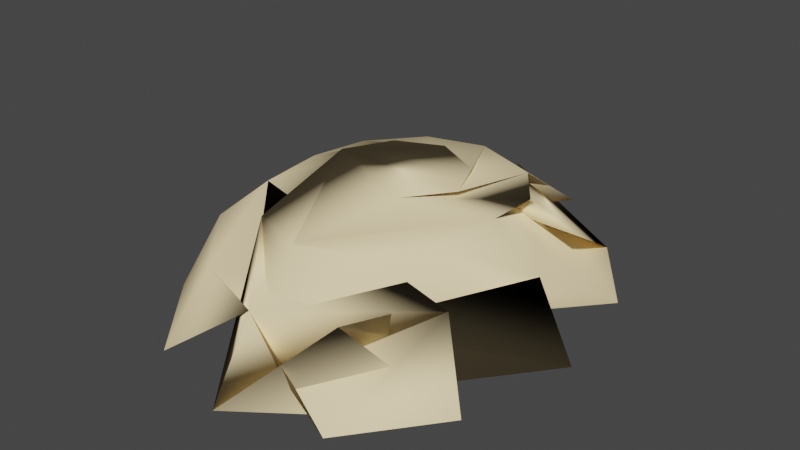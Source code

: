# Source: WonkyNormals.blend  (saved by Blender 2.92.15; exported with 4.5.12 LTS)
import bpy
from mathutils import Matrix  # noqa: F401  (used for matrix-valued properties, if any)

bpy.ops.wm.read_factory_settings(use_empty=True)
scene = bpy.context.scene
scene.name = 'Scene'

# ---- collections
col_collection = bpy.data.collections.new('Collection'); scene.collection.children.link(col_collection)

# ---- materials (node trees are filled in below, after node groups)
mat_material_001 = bpy.data.materials.new('Material.001')
mat_material_001.use_transparent_shadow = False
mat_material_001.diffuse_color = (1.0, 0.8096, 0.4719, 1.0)

# ---- material node trees

# ---- world
world_world = bpy.data.worlds.new('World'); scene.world = world_world
world_world.use_nodes = True; world_world.node_tree.nodes.clear()
_N = world_world.node_tree.nodes; _L = world_world.node_tree.links
n0 = _N.new('ShaderNodeOutputWorld'); n0.name = 'World Output'; n0.location = (300, 300)
n1 = _N.new('ShaderNodeBackground'); n1.name = 'Background'; n1.location = (10, 300)
n1.inputs[0].default_value = (0.05088, 0.05088, 0.05088, 1.0)
_L.new(n1.outputs[0], n0.inputs[0])
n0.is_active_output = True
world_world.color = (0.05088, 0.05088, 0.05088)
world_world.use_sun_shadow = False
world_world.sun_shadow_jitter_overblur = 0.0

# ---- meshes
me_mhelmetlight_0_005 = bpy.data.meshes.new('MHelmetLight:0.005')
me_mhelmetlight_0_005.from_pydata([(3.418, -6.441, 8.956), (5.863, -3.544, 9.062), (3.744, 7.834, 8.987), (6.004, 4.665, 9.038), (-3.428, 7.892, 9.054), (0.1288, 9.241, 8.913), (-6.602, 0.5836, 9.069), (-5.758, 4.706, 9.062), (-5.637, -3.556, 9.077), (-3.182, -6.441, 8.956), (0.1222, -7.443, 8.874), (4.727, -2.728, 11.69), (2.746, -5.022, 11.51), (6.816, 0.5785, 9.05), (5.555, 0.5295, 11.66), (4.969, 3.745, 11.46), (0.174, 7.303, 11.41), (3.102, 6.305, 11.23), (-4.543, 3.864, 11.53), (-2.611, 6.37, 11.33), (-5.297, 0.5923, 11.69), (-4.496, -2.726, 11.7), (-2.5, -5.026, 11.51), (0.1244, -5.844, 11.39), (0.1244, -5.844, 11.39), (0.1222, -7.443, 8.874), (2.018, -3.429, 12.81), (3.479, -1.793, 12.92), (3.834, 0.6143, 12.95), (3.676, 2.754, 12.74), (2.373, 4.53, 12.64), (0.2058, 5.127, 12.8), (-1.865, 4.616, 12.76), (-3.291, 2.862, 12.78), (-3.537, 0.6971, 12.89), (-3.209, -1.751, 12.94), (-1.764, -3.432, 12.81), (0.1279, -4.037, 12.76), (0.1279, -4.037, 12.76), (1.598, -1.142, 13.59), (2.559, 0.5111, 13.48), (1.843, 2.161, 13.44), (0.1638, 2.954, 13.51), (-1.396, 2.251, 13.51), (-2.18, 0.5816, 13.54)], [], [(1, 10, 11), (11, 0, 1), (10, 1, 12), (12, 13, 10), (12, 3, 14), (14, 13, 12), (2, 5, 15), (15, 16, 2), (7, 17, 18), (18, 4, 7), (6, 19, 17), (17, 7, 6), (6, 8, 20), (20, 19, 6), (8, 9, 21), (21, 20, 8), (9, 23, 22), (22, 21, 9), (22, 23, 0), (0, 11, 22), (24, 11, 10), (10, 25, 24), (13, 26, 25), (25, 10, 13), (13, 14, 27), (27, 26, 13), (14, 16, 28), (28, 27, 14), (29, 28, 16), (16, 15, 29), (29, 15, 18), (18, 30, 29), (17, 31, 30), (30, 18, 17), (31, 17, 19), (19, 32, 31), (33, 32, 19), (19, 20, 33), (20, 21, 34), (34, 33, 20), (21, 22, 35), (35, 34, 21), (35, 22, 11), (11, 24, 35), (25, 36, 24), (25, 26, 37), (37, 36, 25), (26, 27, 38), (38, 37, 26), (27, 28, 38), (39, 38, 28), (28, 29, 39), (30, 40, 39), (39, 29, 30), (30, 31, 40), (41, 40, 31), (31, 32, 41), (33, 42, 41), (41, 32, 33), (33, 34, 42), (34, 35, 43), (43, 42, 34), (43, 35, 24), (24, 36, 43), (36, 37, 44), (37, 38, 44), (38, 39, 44), (44, 39, 40), (40, 41, 44), (41, 42, 44), (42, 43, 44), (43, 36, 44), (3, 2, 16), (16, 14, 3), (4, 18, 15), (15, 5, 4)])
me_mhelmetlight_0_005.polygons.foreach_set('use_smooth', [True] * 76)
_uv = me_mhelmetlight_0_005.uv_layers.new(name='UVMap')
_uv.uv.foreach_set('vector', [0.4602, 0.7559, 0.5205, 0.7454, 0.5347, 0.8047, 0.5347, 0.8047, 0.4746, 0.8339, 0.4602, 0.7559, 0.5205, 0.7454, 0.4602, 0.7559, 0.4641, 0.6682, 0.4641, 0.6682, 0.521, 0.6819, 0.5205, 0.7454, 0.4641, 0.6682, 0.4971, 0.5845, 0.54, 0.624, 0.54, 0.624, 0.521, 0.6819, 0.4641, 0.6682, 0.5596, 0.5254, 0.6396, 0.5056, 0.6353, 0.5686, 0.6353, 0.5686, 0.5796, 0.5796, 0.5596, 0.5254, 0.7695, 0.5959, 0.7217, 0.6294, 0.686, 0.5847, 0.686, 0.5847, 0.7139, 0.5342, 0.7695, 0.5959, 0.7944, 0.6792, 0.7378, 0.688, 0.7217, 0.6294, 0.7217, 0.6294, 0.7695, 0.5959, 0.7944, 0.6792, 0.7944, 0.6792, 0.7925, 0.7638, 0.7354, 0.7502, 0.7354, 0.7502, 0.7378, 0.688, 0.7944, 0.6792, 0.7925, 0.7638, 0.7739, 0.839, 0.7178, 0.8074, 0.7178, 0.8074, 0.7354, 0.7502, 0.7925, 0.7638, 0.7739, 0.839, 0.7378, 0.9082, 0.6812, 0.8572, 0.6812, 0.8572, 0.7178, 0.8074, 0.7739, 0.839, 0.5698, 0.8584, 0.5073, 0.9074, 0.4746, 0.8339, 0.4746, 0.8339, 0.5347, 0.8047, 0.5698, 0.8584, 0.5737, 0.7762, 0.5347, 0.8047, 0.5205, 0.7454, 0.5205, 0.7454, 0.5576, 0.7344, 0.5737, 0.7762, 0.521, 0.6819, 0.5605, 0.6887, 0.5576, 0.7344, 0.5576, 0.7344, 0.5205, 0.7454, 0.521, 0.6819, 0.521, 0.6819, 0.54, 0.624, 0.5684, 0.6504, 0.5684, 0.6504, 0.5605, 0.6887, 0.521, 0.6819, 0.54, 0.624, 0.5796, 0.5796, 0.5938, 0.6213, 0.5938, 0.6213, 0.5684, 0.6504, 0.54, 0.624, 0.6323, 0.6145, 0.5938, 0.6213, 0.5796, 0.5796, 0.5796, 0.5796, 0.6353, 0.5686, 0.6323, 0.6145, 0.6323, 0.6145, 0.6353, 0.5686, 0.686, 0.5847, 0.686, 0.5847, 0.6675, 0.624, 0.6323, 0.6145, 0.7217, 0.6294, 0.6929, 0.6536, 0.6675, 0.624, 0.6675, 0.624, 0.686, 0.5847, 0.7217, 0.6294, 0.6929, 0.6536, 0.7217, 0.6294, 0.7378, 0.688, 0.7378, 0.688, 0.6997, 0.6917, 0.6929, 0.6536, 0.6992, 0.7371, 0.6997, 0.6917, 0.7378, 0.688, 0.7378, 0.688, 0.7354, 0.7502, 0.6992, 0.7371, 0.7354, 0.7502, 0.7178, 0.8074, 0.6816, 0.778, 0.6816, 0.778, 0.6992, 0.7371, 0.7354, 0.7502, 0.7178, 0.8074, 0.6812, 0.8572, 0.6479, 0.8083, 0.6479, 0.8083, 0.6816, 0.778, 0.7178, 0.8074, 0.6069, 0.8088, 0.5698, 0.8584, 0.5347, 0.8047, 0.5347, 0.8047, 0.5737, 0.7762, 0.6069, 0.8088, 0.5576, 0.7344, 0.5996, 0.7305, 0.5737, 0.7762, 0.5576, 0.7344, 0.5605, 0.6887, 0.5854, 0.6956, 0.5854, 0.6956, 0.5996, 0.7305, 0.5576, 0.7344, 0.5605, 0.6887, 0.5684, 0.6504, 0.6011, 0.6665, 0.6011, 0.6665, 0.5854, 0.6956, 0.5605, 0.6887, 0.5684, 0.6504, 0.5938, 0.6213, 0.6011, 0.6665, 0.6313, 0.6548, 0.6011, 0.6665, 0.5938, 0.6213, 0.5938, 0.6213, 0.6323, 0.6145, 0.6313, 0.6548, 0.6675, 0.624, 0.6582, 0.6675, 0.6313, 0.6548, 0.6313, 0.6548, 0.6323, 0.6145, 0.6675, 0.624, 0.6675, 0.624, 0.6929, 0.6536, 0.6582, 0.6675, 0.6724, 0.697, 0.6582, 0.6675, 0.6929, 0.6536, 0.6929, 0.6536, 0.6997, 0.6917, 0.6724, 0.697, 0.6992, 0.7371, 0.6582, 0.7314, 0.6724, 0.697, 0.6724, 0.697, 0.6997, 0.6917, 0.6992, 0.7371, 0.6992, 0.7371, 0.6816, 0.778, 0.6582, 0.7314, 0.6816, 0.778, 0.6479, 0.8083, 0.6289, 0.7535, 0.6289, 0.7535, 0.6582, 0.7314, 0.6816, 0.778, 0.6289, 0.7535, 0.6069, 0.8088, 0.5737, 0.7762, 0.5737, 0.7762, 0.5996, 0.7305, 0.6289, 0.7535, 0.5996, 0.7305, 0.5854, 0.6956, 0.6294, 0.6997, 0.5854, 0.6956, 0.6011, 0.6665, 0.6294, 0.6997, 0.6011, 0.6665, 0.6313, 0.6548, 0.6294, 0.6997, 0.6294, 0.6997, 0.6313, 0.6548, 0.6582, 0.6675, 0.6582, 0.6675, 0.6724, 0.697, 0.6294, 0.6997, 0.6724, 0.697, 0.6582, 0.7314, 0.6294, 0.6997, 0.6582, 0.7314, 0.6289, 0.7535, 0.6294, 0.6997, 0.6289, 0.7535, 0.5996, 0.7305, 0.6294, 0.6997, 0.4971, 0.5845, 0.5596, 0.5254, 0.5796, 0.5796, 0.5796, 0.5796, 0.54, 0.624, 0.4971, 0.5845, 0.7139, 0.5342, 0.686, 0.5847, 0.6353, 0.5686, 0.6353, 0.5686, 0.6396, 0.5056, 0.7139, 0.5342])
me_mhelmetlight_0_005.materials.append(mat_material_001)
me_mhelmetlight_0_005.use_remesh_fix_poles = True
me_mhelmetlight_0_005.use_remesh_preserve_attributes = False
me_mhelmetlight_0_005.use_mirror_vertex_groups = False
me_mhelmetlight_0_005.update()
me_mhelmetlight_0_005.normals_split_custom_set([tuple(v) for v in zip(*[iter([0.8819, -0.4051, 0.2411, -0.237, 0.2411, 0.9411, -0.3653, 0.4736, 0.8015, -0.3653, 0.4736, 0.8015, 0.3739, -0.8511, 0.3686, 0.8819, -0.4051, 0.2411, -0.237, 0.2411, 0.9411, 0.8819, -0.4051, 0.2411, -0.873, -0.1009, 0.4772, -0.873, -0.1009, 0.4772, -0.6519, -0.6215, 0.4345, -0.237, 0.2411, 0.9411, -0.873, -0.1009, 0.4772, 0.6906, 0.2932, 0.6612, 0.9405, -0.1408, 0.3092, 0.9405, -0.1408, 0.3092, -0.6519, -0.6215, 0.4345, -0.873, -0.1009, 0.4772, 0.3535, 0.4566, 0.8164, -0.0303, 0.5052, 0.8625, -0.9619, 0.257, 0.0937, -0.9619, 0.257, 0.0937, 0.8146, -0.5652, -0.1304, 0.3535, 0.4566, 0.8164, -0.5466, 0.0424, 0.8363, 0.879, 0.3266, -0.3474, -0.05218, -0.6767, 0.7344, -0.05218, -0.6767, 0.7344, -0.1709, 0.5619, 0.8093, -0.5466, 0.0424, 0.8363, -0.8417, 0.09798, 0.531, -0.4118, 0.9105, 0.03709, 0.879, 0.3266, -0.3474, 0.879, 0.3266, -0.3474, -0.5466, 0.0424, 0.8363, -0.8417, 0.09798, 0.531, -0.8417, 0.09798, 0.531, -0.8131, -0.422, 0.401, -0.7773, 0.1271, 0.6161, -0.7773, 0.1271, 0.6161, -0.4118, 0.9105, 0.03709, -0.8417, 0.09798, 0.531, -0.8131, -0.422, 0.401, -0.4623, -0.8068, 0.3678, -0.7001, -0.33, 0.6332, -0.7001, -0.33, 0.6332, -0.7773, 0.1271, 0.6161, -0.8131, -0.422, 0.401, -0.4623, -0.8068, 0.3678, 0.2132, 0.7712, 0.5998, -0.2469, -0.6505, 0.7183, -0.2469, -0.6505, 0.7183, -0.7001, -0.33, 0.6332, -0.4623, -0.8068, 0.3678, -0.2469, -0.6505, 0.7183, 0.2132, 0.7712, 0.5998, 0.3739, -0.8511, 0.3686, 0.3739, -0.8511, 0.3686, -0.3653, 0.4736, 0.8015, -0.2469, -0.6505, 0.7183, 0.0274, 0.6825, -0.7303, -0.3653, 0.4736, 0.8015, -0.237, 0.2411, 0.9411, -0.237, 0.2411, 0.9411, 0.2205, -0.2114, 0.9522, 0.0274, 0.6825, -0.7303, -0.6519, -0.6215, 0.4345, 0.3686, -0.4813, 0.7953, 0.2205, -0.2114, 0.9522, 0.2205, -0.2114, 0.9522, -0.237, 0.2411, 0.9411, -0.6519, -0.6215, 0.4345, -0.6519, -0.6215, 0.4345, 0.9405, -0.1408, 0.3092, 0.5268, -0.3456, 0.7766, 0.5268, -0.3456, 0.7766, 0.3686, -0.4813, 0.7953, -0.6519, -0.6215, 0.4345, 0.9405, -0.1408, 0.3092, 0.8146, -0.5652, -0.1304, 0.4884, 0.09093, 0.8679, 0.4884, 0.09093, 0.8679, 0.5268, -0.3456, 0.7766, 0.9405, -0.1408, 0.3092, 0.4472, 0.7855, -0.4277, 0.4884, 0.09093, 0.8679, 0.8146, -0.5652, -0.1304, 0.8146, -0.5652, -0.1304, -0.9619, 0.257, 0.0937, 0.4472, 0.7855, -0.4277, 0.4472, 0.7855, -0.4277, -0.9619, 0.257, 0.0937, -0.05218, -0.6767, 0.7344, -0.05218, -0.6767, 0.7344, 0.9343, 0.2415, 0.2624, 0.4472, 0.7855, -0.4277, 0.879, 0.3266, -0.3474, -0.0166, 0.4915, 0.8707, 0.9343, 0.2415, 0.2624, 0.9343, 0.2415, 0.2624, -0.05218, -0.6767, 0.7344, 0.879, 0.3266, -0.3474, -0.0166, 0.4915, 0.8707, 0.879, 0.3266, -0.3474, -0.4118, 0.9105, 0.03709, -0.4118, 0.9105, 0.03709, -0.2623, 0.3561, 0.8969, -0.0166, 0.4915, 0.8707, -0.461, 0.3008, 0.8349, -0.2623, 0.3561, 0.8969, -0.4118, 0.9105, 0.03709, -0.4118, 0.9105, 0.03709, -0.7773, 0.1271, 0.6161, -0.461, 0.3008, 0.8349, -0.7773, 0.1271, 0.6161, -0.7001, -0.33, 0.6332, -0.4708, 0.04424, 0.8812, -0.4708, 0.04424, 0.8812, -0.461, 0.3008, 0.8349, -0.7773, 0.1271, 0.6161, -0.7001, -0.33, 0.6332, -0.2469, -0.6505, 0.7183, -0.2575, -0.2801, 0.9248, -0.2575, -0.2801, 0.9248, -0.4708, 0.04424, 0.8812, -0.7001, -0.33, 0.6332, -0.2575, -0.2801, 0.9248, -0.2469, -0.6505, 0.7183, -0.3653, 0.4736, 0.8015, -0.3653, 0.4736, 0.8015, 0.0274, 0.6825, -0.7303, -0.2575, -0.2801, 0.9248, 0.2205, -0.2114, 0.9522, -0.9017, -0.3969, 0.1712, 0.0274, 0.6825, -0.7303, 0.2205, -0.2114, 0.9522, 0.3686, -0.4813, 0.7953, -0.02738, -0.4449, 0.8951, -0.02738, -0.4449, 0.8951, -0.9017, -0.3969, 0.1712, 0.2205, -0.2114, 0.9522, 0.3686, -0.4813, 0.7953, 0.5268, -0.3456, 0.7766, 0.03739, -0.04624, 0.9982, 0.03739, -0.04624, 0.9982, -0.02738, -0.4449, 0.8951, 0.3686, -0.4813, 0.7953, 0.5268, -0.3456, 0.7766, 0.4884, 0.09093, 0.8679, 0.03739, -0.04624, 0.9982, 0.3034, -0.2498, 0.9195, 0.03739, -0.04624, 0.9982, 0.4884, 0.09093, 0.8679, 0.4884, 0.09093, 0.8679, 0.4472, 0.7855, -0.4277, 0.3034, -0.2498, 0.9195, 0.9343, 0.2415, 0.2624, 0.9422, -0.3138, 0.1174, 0.3034, -0.2498, 0.9195, 0.3034, -0.2498, 0.9195, 0.4472, 0.7855, -0.4277, 0.9343, 0.2415, 0.2624, 0.9343, 0.2415, 0.2624, -0.0166, 0.4915, 0.8707, 0.9422, -0.3138, 0.1174, 0.7587, 0.4296, 0.4896, 0.9422, -0.3138, 0.1174, -0.0166, 0.4915, 0.8707, -0.0166, 0.4915, 0.8707, -0.2623, 0.3561, 0.8969, 0.7587, 0.4296, 0.4896, -0.461, 0.3008, 0.8349, 0.2485, 0.9428, 0.2223, 0.7587, 0.4296, 0.4896, 0.7587, 0.4296, 0.4896, -0.2623, 0.3561, 0.8969, -0.461, 0.3008, 0.8349, -0.461, 0.3008, 0.8349, -0.4708, 0.04424, 0.8812, 0.2485, 0.9428, 0.2223, -0.4708, 0.04424, 0.8812, -0.2575, -0.2801, 0.9248, -0.4942, 0.7548, 0.4313, -0.4942, 0.7548, 0.4313, 0.2485, 0.9428, 0.2223, -0.4708, 0.04424, 0.8812, -0.4942, 0.7548, 0.4313, -0.2575, -0.2801, 0.9248, 0.0274, 0.6825, -0.7303, 0.0274, 0.6825, -0.7303, -0.9017, -0.3969, 0.1712, -0.4942, 0.7548, 0.4313, -0.9017, -0.3969, 0.1712, -0.02738, -0.4449, 0.8951, -0.9675, 0.1717, 0.1856, -0.02738, -0.4449, 0.8951, 0.03739, -0.04624, 0.9982, -0.9675, 0.1717, 0.1856, 0.03739, -0.04624, 0.9982, 0.3034, -0.2498, 0.9195, -0.9675, 0.1717, 0.1856, -0.9675, 0.1717, 0.1856, 0.3034, -0.2498, 0.9195, 0.9422, -0.3138, 0.1174, 0.9422, -0.3138, 0.1174, 0.7587, 0.4296, 0.4896, -0.9675, 0.1717, 0.1856, 0.7587, 0.4296, 0.4896, 0.2485, 0.9428, 0.2223, -0.9675, 0.1717, 0.1856, 0.2485, 0.9428, 0.2223, -0.4942, 0.7548, 0.4313, -0.9675, 0.1717, 0.1856, -0.4942, 0.7548, 0.4313, -0.9017, -0.3969, 0.1712, -0.9675, 0.1717, 0.1856, 0.6906, 0.2932, 0.6612, 0.3535, 0.4566, 0.8164, 0.8146, -0.5652, -0.1304, 0.8146, -0.5652, -0.1304, 0.9405, -0.1408, 0.3092, 0.6906, 0.2932, 0.6612, -0.1709, 0.5619, 0.8093, -0.05218, -0.6767, 0.7344, -0.9619, 0.257, 0.0937, -0.9619, 0.257, 0.0937, -0.0303, 0.5052, 0.8625, -0.1709, 0.5619, 0.8093])] * 3)])
arm_base_meshes_armor_dcguard_mhelmetlight_nif = bpy.data.armatures.new('BASE meshes\\Armor\\DCGuard\\MHelmetLight.nif')  # bones are not reproduced

# ---- objects
ob_mhelmetlight_0 = bpy.data.objects.new('MHelmetLight:0', me_mhelmetlight_0_005)
ob_base_meshes_armor_dcguard_mhelmetlight_nif = bpy.data.objects.new('BASE meshes\\Armor\\DCGuard\\MHelmetLight.nif', arm_base_meshes_armor_dcguard_mhelmetlight_nif)

# ---- transforms, parenting, visibility, modifiers, constraints
ob_mhelmetlight_0.parent = ob_base_meshes_armor_dcguard_mhelmetlight_nif
ob_mhelmetlight_0.location = (-0.0001817, -0.8818, 120.8)
ob_mhelmetlight_0.rotation_euler = (6.403e-06, -2.191e-06, 5.263e-06)
ob_mhelmetlight_0.show_only_shape_key = True
ob_mhelmetlight_0.lineart.crease_threshold = 0.0
_vg = ob_mhelmetlight_0.vertex_groups.new(name='HEAD')
for _i, _w in zip([1, 2, 3, 4, 5, 6, 7, 8, 12, 13, 14, 15, 16, 17, 18, 19, 26, 27, 28, 29, 30, 31, 32, 37, 38, 39, 40, 41, 44], [0.07031, 0.8716, 0.6333, 0.8726, 0.8916, 0.3748, 0.6333, 0.06824, 0.3779, 0.09937, 0.2534, 0.5161, 0.4565, 0.2542, 0.4558, 0.09766, 0.03207, 0.1056, 0.2057, 0.2461, 0.2126, 0.1123, 0.03369, 0.02214, 0.06995, 0.0899, 0.07324, 0.02219, 0.02235]): _vg.add([_i], _w, 'REPLACE')
_vg = ob_mhelmetlight_0.vertex_groups.new(name='Head_skin')
for _i, _w in zip([0, 1, 2, 3, 4, 5, 6, 7, 8, 9, 10, 11, 12, 13, 14, 15, 16, 17, 18, 19, 20, 21, 22, 23, 24, 25, 26, 27, 28, 29, 30, 31, 32, 33, 34, 35, 36, 37, 38, 39, 40, 41, 42, 43, 44], [1.0, 0.9297, 0.1283, 0.3667, 0.1273, 0.1083, 0.6255, 0.3667, 0.9316, 1.0, 1.0, 1.0, 0.6221, 0.9004, 0.7466, 0.4839, 0.5435, 0.7456, 0.5439, 0.9023, 1.0, 1.0, 1.0, 1.0, 1.0, 1.0, 0.9678, 0.8945, 0.7944, 0.7539, 0.7871, 0.8877, 0.9663, 1.0, 1.0, 1.0, 1.0, 0.978, 0.9302, 0.9102, 0.9268, 0.978, 1.0, 1.0, 0.9775]): _vg.add([_i], _w, 'REPLACE')
_vg = ob_mhelmetlight_0.vertex_groups.new(name='FO4 Segment #0')
_vg = ob_mhelmetlight_0.vertex_groups.new(name='FO4 1')
_vg = ob_mhelmetlight_0.vertex_groups.new(name='1 | Head/Hair | 2')
_vg.add([0, 1, 2, 3, 4, 5, 6, 7, 8, 9, 10, 11, 12, 13, 14, 15, 16, 17, 18, 19, 20, 21, 22, 23, 24, 25, 26, 27, 28, 29, 30, 31, 32, 33, 34, 35, 36, 37, 38, 39, 40, 41, 42, 43, 44], 1.0, 'REPLACE')
_vg = ob_mhelmetlight_0.vertex_groups.new(name='Root')
_vg = ob_mhelmetlight_0.vertex_groups.new(name='COM')
_vg = ob_mhelmetlight_0.vertex_groups.new(name='SPINE1')
_vg = ob_mhelmetlight_0.vertex_groups.new(name='SPINE2')
_vg = ob_mhelmetlight_0.vertex_groups.new(name='Chest')
_vg = ob_mhelmetlight_0.vertex_groups.new(name='Neck')
_m = ob_mhelmetlight_0.modifiers.new('Armature', 'ARMATURE')
_m.object = ob_base_meshes_armor_dcguard_mhelmetlight_nif
ob_base_meshes_armor_dcguard_mhelmetlight_nif.location = (0.0, 0.0, 0.0)
ob_base_meshes_armor_dcguard_mhelmetlight_nif.lineart.crease_threshold = 0.0

# ---- collection membership
col_collection.objects.link(ob_mhelmetlight_0)
col_collection.objects.link(ob_base_meshes_armor_dcguard_mhelmetlight_nif)

# ---- scene / render settings (as saved in the file)
scene.frame_start = 1; scene.frame_end = 250; scene.frame_set(1)
scene.render.engine = 'BLENDER_EEVEE_NEXT'
scene.cycles.use_denoising = False
scene.cycles.samples = 128
scene.cycles.sampling_pattern = 'TABULATED_SOBOL'
scene.cycles.use_adaptive_sampling = False
scene.cycles.use_light_tree = False
scene.view_settings.view_transform = 'Filmic'
bpy.context.view_layer.update()

# ---- added for rendering (the .blend has no active camera and no usable light): camera, sun
cam_auto = bpy.data.cameras.new('AutoCamera')
cam_auto.lens = 50.0
cam_auto.sensor_width = 36.0
cam_auto.clip_end = 1000.0
ob_auto_camera = bpy.data.objects.new('AutoCamera', cam_auto)
scene.collection.objects.link(ob_auto_camera)
ob_auto_camera.location = (20.3123, -24.3775, 148.434)
ob_auto_camera.rotation_euler = (1.09748, -7.21219e-08, 0.694738)
scene.camera = ob_auto_camera
light_auto_sun = bpy.data.lights.new('AutoSun', 'SUN')
light_auto_sun.energy = 3.0
light_auto_sun.angle = 0.0523599
ob_auto_sun = bpy.data.objects.new('AutoSun', light_auto_sun)
scene.collection.objects.link(ob_auto_sun)
ob_auto_sun.rotation_euler = (0.872665, 0.174533, 0.523599)
bpy.context.view_layer.update()
